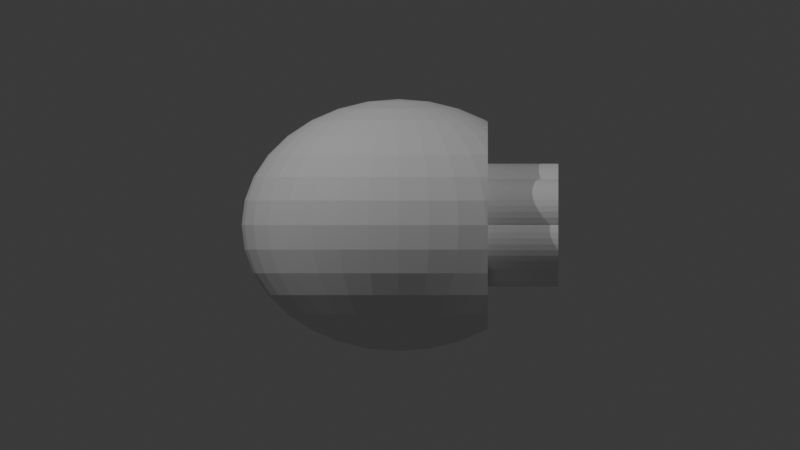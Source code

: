 # Source: 13-TT-5-4-4.blend  (saved by Blender 4.3.32; exported with 4.5.12 LTS)
import bpy
from mathutils import Matrix  # noqa: F401  (used for matrix-valued properties, if any)

bpy.ops.wm.read_factory_settings(use_empty=True)
scene = bpy.context.scene
scene.name = 'Scene'

# ---- collections
col_collection = bpy.data.collections.new('Collection'); scene.collection.children.link(col_collection)

# ---- world
world_world = bpy.data.worlds.new('World'); scene.world = world_world
world_world.use_nodes = True; world_world.node_tree.nodes.clear()
_N = world_world.node_tree.nodes; _L = world_world.node_tree.links
n0 = _N.new('ShaderNodeOutputWorld'); n0.name = 'World Output'; n0.location = (300, 300)
n1 = _N.new('ShaderNodeBackground'); n1.name = 'Background'; n1.location = (10, 300)
n1.inputs[0].default_value = (0.05088, 0.05088, 0.05088, 1.0)
_L.new(n1.outputs[0], n0.inputs[0])
n0.is_active_output = True
world_world.color = (0.05088, 0.05088, 0.05088)
world_world.sun_shadow_jitter_overblur = 0.0

# ---- cameras
cam_camera_001 = bpy.data.cameras.new('Camera.001')
cam_camera_001.type = 'ORTHO'
cam_camera_001.ortho_scale = 40.0
cam_camera_002 = bpy.data.cameras.new('Camera.002')
cam_camera_002.type = 'ORTHO'
cam_camera_002.ortho_scale = 40.0

# ---- lights
light_point = bpy.data.lights.new('Point', 'POINT')
light_point.energy = 1e+04
light_point_001 = bpy.data.lights.new('Point.001', 'POINT')
light_point_001.energy = 6000.0

# ---- meshes
me_sphere = bpy.data.meshes.new('Sphere')
me_sphere.from_pydata([(0.0, 3.5, 5.238), (0.0, 5.238, 3.5), (0.0, 6.179, 1.229), (0.0, 6.3, 0.0), (0.0, 6.179, -1.229), (0.0, 5.238, -3.5), (0.2988, 1.205, 6.179), (0.5861, 2.365, 5.82), (0.8508, 3.433, 5.238), (1.083, 4.369, 4.455), (1.273, 5.138, 3.5), (1.415, 5.709, 2.411), (1.502, 6.06, 1.229), (1.531, 6.179, 0.0), (1.502, 6.06, -1.229), (1.415, 5.709, -2.411), (1.273, 5.138, -3.5), (1.083, 4.369, -4.455), (0.8508, 3.433, -5.238), (0.5861, 2.365, -5.82), (0.2988, 1.205, -6.179), (0.5861, 1.136, 6.179), (1.15, 2.227, 5.82), (1.669, 3.234, 5.238), (2.124, 4.116, 4.455), (2.498, 4.84, 3.5), (2.775, 5.377, 2.411), (2.946, 5.709, 1.229), (3.004, 5.82, 0.0), (2.946, 5.709, -1.229), (2.775, 5.377, -2.411), (2.498, 4.84, -3.5), (2.124, 4.116, -4.455), (1.669, 3.234, -5.238), (1.15, 2.227, -5.82), (0.5861, 1.136, -6.179), (0.8508, 1.022, 6.179), (1.669, 2.005, 5.82), (2.423, 2.91, 5.238), (3.084, 3.704, 4.455), (3.626, 4.355, 3.5), (4.029, 4.84, 2.411), (4.277, 5.138, 1.229), (4.361, 5.238, 0.0), (4.277, 5.138, -1.229), (4.029, 4.84, -2.411), (3.626, 4.355, -3.5), (3.084, 3.704, -4.455), (2.423, 2.91, -5.238), (1.669, 2.005, -5.82), (0.8508, 1.022, -6.179), (1.083, 0.8691, 6.179), (2.124, 1.705, 5.82), (3.084, 2.475, 5.238), (3.925, 3.15, 4.455), (3.925, 3.15, -4.455), (3.084, 2.475, -5.238), (2.124, 1.705, -5.82), (1.083, 0.8691, -6.179), (1.273, 0.6828, 6.179), (2.498, 1.339, 5.82), (3.626, 1.945, 5.238), (3.626, 1.945, -5.238), (2.498, 1.339, -5.82), (1.273, 0.6828, -6.179), (0.0, 0.0, 6.3), (1.415, 0.4703, 6.179), (2.775, 0.9226, 5.82), (4.029, 1.339, 5.238), (4.029, 1.339, -5.238), (2.775, 0.9226, -5.82), (1.415, 0.4703, -6.179), (1.502, 0.2398, 6.179), (2.946, 0.4703, 5.82), (4.277, 0.6828, 5.238), (4.277, 0.6828, -5.238), (2.946, 0.4703, -5.82), (1.502, 0.2398, -6.179), (1.531, -7.041e-08, 6.179), (3.004, -1.408e-07, 5.82), (4.361, -3.286e-07, 5.238), (4.361, -3.286e-07, -5.238), (3.004, -1.408e-07, -5.82), (1.531, -7.041e-08, -6.179), (1.502, -0.2398, 6.179), (2.946, -0.4703, 5.82), (4.277, -0.6828, 5.238), (4.277, -0.6828, -5.238), (2.946, -0.4703, -5.82), (1.502, -0.2398, -6.179), (1.415, -0.4703, 6.179), (2.775, -0.9226, 5.82), (4.029, -1.339, 5.238), (4.029, -1.339, -5.238), (2.775, -0.9226, -5.82), (1.415, -0.4703, -6.179), (1.273, -0.6828, 6.179), (2.498, -1.339, 5.82), (3.626, -1.945, 5.238), (3.626, -1.945, -5.238), (2.498, -1.339, -5.82), (1.273, -0.6828, -6.179), (1.083, -0.8691, 6.179), (2.124, -1.705, 5.82), (3.084, -2.475, 5.238), (3.925, -3.15, 4.455), (3.925, -3.15, -4.455), (3.084, -2.475, -5.238), (2.124, -1.705, -5.82), (1.083, -0.8691, -6.179), (0.8508, -1.022, 6.179), (1.669, -2.005, 5.82), (2.423, -2.91, 5.238), (3.084, -3.704, 4.455), (3.626, -4.355, 3.5), (4.029, -4.84, 2.411), (4.277, -5.138, 1.229), (4.361, -5.238, 0.0), (4.277, -5.138, -1.229), (4.029, -4.84, -2.411), (3.626, -4.355, -3.5), (3.084, -3.704, -4.455), (2.423, -2.91, -5.238), (1.669, -2.005, -5.82), (0.8508, -1.022, -6.179), (0.5861, -1.136, 6.179), (1.15, -2.227, 5.82), (1.669, -3.234, 5.238), (2.124, -4.116, 4.455), (2.498, -4.84, 3.5), (2.775, -5.377, 2.411), (2.946, -5.709, 1.229), (3.004, -5.82, 0.0), (2.946, -5.709, -1.229), (2.775, -5.377, -2.411), (2.498, -4.84, -3.5), (2.124, -4.116, -4.455), (1.669, -3.234, -5.238), (1.15, -2.227, -5.82), (0.5861, -1.136, -6.179), (0.2988, -1.205, 6.179), (0.5861, -2.365, 5.82), (0.8508, -3.433, 5.238), (1.083, -4.369, 4.455), (1.273, -5.138, 3.5), (1.415, -5.709, 2.411), (1.502, -6.06, 1.229), (1.531, -6.179, 0.0), (1.502, -6.06, -1.229), (1.415, -5.709, -2.411), (1.273, -5.138, -3.5), (1.083, -4.369, -4.455), (0.8508, -3.433, -5.238), (0.5861, -2.365, -5.82), (0.2988, -1.205, -6.179), (-5.849e-08, -1.229, 6.179), (-4.094e-07, -2.411, 5.82), (-7.603e-07, -3.5, 5.238), (-1.17e-07, -4.455, 4.455), (-8.188e-07, -5.238, 3.5), (2.339e-07, -5.82, 2.411), (-1.053e-06, -6.179, 1.229), (-2.573e-06, -6.3, 0.0), (-1.053e-06, -6.179, -1.229), (2.339e-07, -5.82, -2.411), (-8.188e-07, -5.238, -3.5), (-1.17e-07, -4.455, -4.455), (-7.603e-07, -3.5, -5.238), (-4.094e-07, -2.411, -5.82), (-5.849e-08, -1.229, -6.179), (-0.2988, -1.205, 6.179), (-0.5861, -2.365, 5.82), (-0.8508, -3.433, 5.238), (-1.083, -4.369, 4.455), (-1.273, -5.138, 3.5), (-1.415, -5.709, 2.411), (-1.502, -6.06, 1.229), (-1.531, -6.179, 0.0), (-1.502, -6.06, -1.229), (-1.415, -5.709, -2.411), (-1.273, -5.138, -3.5), (-1.083, -4.369, -4.455), (-0.8508, -3.433, -5.238), (-0.5861, -2.365, -5.82), (-0.2988, -1.205, -6.179), (-0.5861, -1.136, 6.179), (-1.15, -2.227, 5.82), (-1.669, -3.234, 5.238), (-2.124, -4.116, 4.455), (-2.498, -4.84, 3.5), (-2.775, -5.377, 2.411), (-2.946, -5.709, 1.229), (-3.004, -5.82, 0.0), (-2.946, -5.709, -1.229), (-2.775, -5.377, -2.411), (-2.498, -4.84, -3.5), (-2.124, -4.116, -4.455), (-1.669, -3.234, -5.238), (-1.15, -2.227, -5.82), (-0.5861, -1.136, -6.179), (-0.8508, -1.022, 6.179), (-1.669, -2.005, 5.82), (-2.423, -2.91, 5.238), (-3.084, -3.704, 4.455), (-3.626, -4.355, 3.5), (-4.029, -4.84, 2.411), (-4.277, -5.138, 1.229), (-4.361, -5.238, 0.0), (-4.277, -5.138, -1.229), (-4.029, -4.84, -2.411), (-3.626, -4.355, -3.5), (-3.084, -3.704, -4.455), (-2.423, -2.91, -5.238), (-1.669, -2.005, -5.82), (-0.8508, -1.022, -6.179), (-1.083, -0.8691, 6.179), (-2.124, -1.705, 5.82), (-3.084, -2.475, 5.238), (-3.925, -3.15, 4.455), (-4.615, -3.704, 3.5), (-5.128, -4.116, 2.411), (-5.444, -4.369, 1.229), (-5.551, -4.455, 0.0), (-5.444, -4.369, -1.229), (-5.128, -4.116, -2.411), (-4.615, -3.704, -3.5), (-3.925, -3.15, -4.455), (-3.084, -2.475, -5.238), (-2.124, -1.705, -5.82), (-1.083, -0.8691, -6.179), (0.0, 0.0, -6.3), (-1.273, -0.6828, 6.179), (-2.498, -1.339, 5.82), (-3.626, -1.945, 5.238), (-4.615, -2.475, 4.455), (-5.427, -2.91, 3.5), (-6.03, -3.234, 2.411), (-6.402, -3.433, 1.229), (-6.527, -3.5, 0.0), (-6.402, -3.433, -1.229), (-6.03, -3.234, -2.411), (-5.427, -2.91, -3.5), (-4.615, -2.475, -4.455), (-3.626, -1.945, -5.238), (-2.498, -1.339, -5.82), (-1.273, -0.6828, -6.179), (-1.415, -0.4703, 6.179), (-2.775, -0.9226, 5.82), (-4.029, -1.339, 5.238), (-5.128, -1.705, 4.455), (-6.03, -2.005, 3.5), (-6.7, -2.227, 2.411), (-7.113, -2.365, 1.229), (-7.252, -2.411, 0.0), (-7.113, -2.365, -1.229), (-6.7, -2.227, -2.411), (-6.03, -2.005, -3.5), (-5.128, -1.705, -4.455), (-4.029, -1.339, -5.238), (-2.775, -0.9226, -5.82), (-1.415, -0.4703, -6.179), (-1.502, -0.2398, 6.179), (-2.946, -0.4703, 5.82), (-4.277, -0.6828, 5.238), (-5.444, -0.8691, 4.455), (-6.402, -1.022, 3.5), (-7.113, -1.136, 2.411), (-7.551, -1.205, 1.229), (-7.699, -1.229, 0.0), (-7.551, -1.205, -1.229), (-7.113, -1.136, -2.411), (-6.402, -1.022, -3.5), (-5.444, -0.8691, -4.455), (-4.277, -0.6828, -5.238), (-2.946, -0.4703, -5.82), (-1.502, -0.2398, -6.179), (-1.531, 1.173e-07, 6.179), (-3.004, 3.286e-07, 5.82), (-4.361, 9.388e-07, 5.238), (-5.551, 1.878e-07, 4.455), (-6.527, 1.033e-06, 3.5), (-7.252, 9.388e-08, 2.411), (-7.699, 1.69e-06, 1.229), (-7.85, 2.816e-06, 0.0), (-7.699, 1.69e-06, -1.229), (-7.252, 9.388e-08, -2.411), (-6.527, 1.033e-06, -3.5), (-5.551, 1.878e-07, -4.455), (-4.361, 9.388e-07, -5.238), (-3.004, 3.286e-07, -5.82), (-1.531, 1.173e-07, -6.179), (-1.502, 0.2398, 6.179), (-2.946, 0.4703, 5.82), (-4.277, 0.6828, 5.238), (-5.444, 0.8691, 4.455), (-6.402, 1.022, 3.5), (-7.113, 1.136, 2.411), (-7.551, 1.205, 1.229), (-7.699, 1.229, 0.0), (-7.551, 1.205, -1.229), (-7.113, 1.136, -2.411), (-6.402, 1.022, -3.5), (-5.444, 0.8691, -4.455), (-4.277, 0.6828, -5.238), (-2.946, 0.4703, -5.82), (-1.502, 0.2398, -6.179), (-1.415, 0.4703, 6.179), (-2.775, 0.9226, 5.82), (-4.029, 1.339, 5.238), (-5.128, 1.705, 4.455), (-6.03, 2.005, 3.5), (-6.7, 2.227, 2.411), (-7.113, 2.365, 1.229), (-7.252, 2.411, 0.0), (-7.113, 2.365, -1.229), (-6.7, 2.227, -2.411), (-6.03, 2.005, -3.5), (-5.128, 1.705, -4.455), (-4.029, 1.339, -5.238), (-2.775, 0.9226, -5.82), (-1.415, 0.4703, -6.179), (-1.273, 0.6828, 6.179), (-2.498, 1.339, 5.82), (-3.626, 1.945, 5.238), (-4.615, 2.475, 4.455), (-5.427, 2.91, 3.5), (-6.03, 3.234, 2.411), (-6.402, 3.433, 1.229), (-6.527, 3.5, 0.0), (-6.402, 3.433, -1.229), (-6.03, 3.234, -2.411), (-5.427, 2.91, -3.5), (-4.615, 2.475, -4.455), (-3.626, 1.945, -5.238), (-2.498, 1.339, -5.82), (-1.273, 0.6828, -6.179), (-1.083, 0.8691, 6.179), (-2.124, 1.705, 5.82), (-3.084, 2.475, 5.238), (-3.925, 3.15, 4.455), (-4.615, 3.704, 3.5), (-5.128, 4.116, 2.411), (-5.444, 4.369, 1.229), (-5.551, 4.455, 0.0), (-5.444, 4.369, -1.229), (-5.128, 4.116, -2.411), (-4.615, 3.704, -3.5), (-3.925, 3.15, -4.455), (-3.084, 2.475, -5.238), (-2.124, 1.705, -5.82), (-1.083, 0.8691, -6.179), (-0.8508, 1.022, 6.179), (-1.669, 2.005, 5.82), (-2.423, 2.91, 5.238), (-3.084, 3.704, 4.455), (-3.626, 4.355, 3.5), (-4.029, 4.84, 2.411), (-4.277, 5.138, 1.229), (-4.361, 5.238, 0.0), (-4.277, 5.138, -1.229), (-4.029, 4.84, -2.411), (-3.626, 4.355, -3.5), (-3.084, 3.704, -4.455), (-2.423, 2.91, -5.238), (-1.669, 2.005, -5.82), (-0.8508, 1.022, -6.179), (-0.5861, 1.136, 6.179), (-1.15, 2.227, 5.82), (-1.669, 3.234, 5.238), (-2.124, 4.116, 4.455), (-2.498, 4.84, 3.5), (-2.775, 5.377, 2.411), (-2.946, 5.709, 1.229), (-3.004, 5.82, 0.0), (-2.946, 5.709, -1.229), (-2.775, 5.377, -2.411), (-2.498, 4.84, -3.5), (-2.124, 4.116, -4.455), (-1.669, 3.234, -5.238), (-1.15, 2.227, -5.82), (-0.5861, 1.136, -6.179), (-0.2988, 1.205, 6.179), (-0.5861, 2.365, 5.82), (-0.8508, 3.433, 5.238), (-1.083, 4.369, 4.455), (-1.273, 5.138, 3.5), (-1.415, 5.709, 2.411), (-1.502, 6.06, 1.229), (-1.531, 6.179, 0.0), (-1.502, 6.06, -1.229), (-1.415, 5.709, -2.411), (-1.273, 5.138, -3.5), (-1.083, 4.369, -4.455), (-0.8508, 3.433, -5.238), (-0.5861, 2.365, -5.82), (-0.2988, 1.205, -6.179), (1.17e-07, 1.229, 6.179), (5.264e-07, 2.411, 5.82), (7.018e-07, 4.455, 4.455), (4.679e-07, 5.82, 2.411), (4.679e-07, 5.82, -2.411), (7.018e-07, 4.455, -4.455), (1.696e-06, 3.5, -5.238), (5.264e-07, 2.411, -5.82), (1.17e-07, 1.229, -6.179), (4.456, 3.576, 3.72), (4.456, 3.576, -3.72), (4.456, 3.809, -3.5), (4.456, 4.558, -2.411), (4.456, 3.809, 3.5), (4.456, 4.558, 2.411), (4.456, 5.02, 1.229), (4.456, 5.176, 0.0), (4.456, 5.02, -1.229), (4.456, 2.39, 4.581), (4.456, 2.39, -4.581), (4.456, 2.631, 4.455), (4.456, 2.631, -4.455), (4.456, 1.481, 4.934), (4.456, 1.481, -4.934), (4.456, 0.7113, 5.118), (4.456, 0.7113, -5.118), (4.456, -2.949e-07, 5.176), (4.456, -2.949e-07, -5.176), (4.456, -0.7113, 5.118), (4.456, -0.7113, -5.118), (4.456, -1.481, 4.934), (4.456, -1.481, -4.934), (4.456, -2.39, 4.581), (4.456, -2.39, -4.581), (4.456, -3.576, 3.72), (4.456, -3.576, -3.72), (4.456, -2.631, 4.455), (4.456, -2.631, -4.455), (4.456, -4.558, -2.411), (4.456, -5.02, -1.229), (4.456, -3.809, -3.5), (4.456, -3.809, 3.5), (4.456, -4.558, 2.411), (4.456, -5.02, 1.229), (4.456, -5.176, 0.0)], [], [(401, 5, 16, 17), (1, 398, 9, 10), (402, 401, 17, 18), (399, 1, 10, 11), (403, 402, 18, 19), (2, 399, 11, 12), (404, 403, 19, 20), (3, 2, 12, 13), (396, 65, 6), (230, 404, 20), (4, 3, 13, 14), (397, 396, 6, 7), (400, 4, 14, 15), (0, 397, 7, 8), (5, 400, 15, 16), (398, 0, 8, 9), (8, 7, 22, 23), (16, 15, 30, 31), (9, 8, 23, 24), (17, 16, 31, 32), (10, 9, 24, 25), (18, 17, 32, 33), (11, 10, 25, 26), (19, 18, 33, 34), (12, 11, 26, 27), (20, 19, 34, 35), (13, 12, 27, 28), (6, 65, 21), (230, 20, 35), (14, 13, 28, 29), (7, 6, 21, 22), (15, 14, 29, 30), (27, 26, 41, 42), (35, 34, 49, 50), (28, 27, 42, 43), (21, 65, 36), (230, 35, 50), (29, 28, 43, 44), (22, 21, 36, 37), (30, 29, 44, 45), (23, 22, 37, 38), (31, 30, 45, 46), (24, 23, 38, 39), (32, 31, 46, 47), (25, 24, 39, 40), (33, 32, 47, 48), (26, 25, 40, 41), (34, 33, 48, 49), (427, 425, 423, 421, 419, 415, 417, 406, 407, 408, 413, 412, 411, 410, 409, 405, 416, 414, 418, 420, 422, 424, 426, 428, 432, 430, 437, 438, 439, 440, 435, 434, 436, 431, 433, 429), (39, 38, 53, 54), (48, 47, 55, 56), (49, 48, 56, 57), (50, 49, 57, 58), (36, 65, 51), (230, 50, 58), (37, 36, 51, 52), (38, 37, 52, 53), (58, 57, 63, 64), (51, 65, 59), (230, 58, 64), (52, 51, 59, 60), (53, 52, 60, 61), (405, 54, 416), (57, 56, 62, 63), (63, 62, 69, 70), (64, 63, 70, 71), (59, 65, 66), (230, 64, 71), (60, 59, 66, 67), (61, 60, 67, 68), (414, 61, 68, 418), (66, 65, 72), (230, 71, 77), (67, 66, 72, 73), (68, 67, 73, 74), (418, 68, 74, 420), (70, 69, 75, 76), (71, 70, 76, 77), (76, 75, 81, 82), (77, 76, 82, 83), (72, 65, 78), (230, 77, 83), (73, 72, 78, 79), (74, 73, 79, 80), (420, 74, 80, 422), (79, 78, 84, 85), (80, 79, 85, 86), (422, 80, 86, 424), (82, 81, 87, 88), (83, 82, 88, 89), (78, 65, 84), (230, 83, 89), (88, 87, 93, 94), (89, 88, 94, 95), (84, 65, 90), (230, 89, 95), (85, 84, 90, 91), (86, 85, 91, 92), (424, 86, 92, 426), (91, 90, 96, 97), (92, 91, 97, 98), (426, 92, 98, 428), (94, 93, 99, 100), (95, 94, 100, 101), (90, 65, 96), (230, 95, 101), (100, 99, 107, 108), (101, 100, 108, 109), (96, 65, 102), (230, 101, 109), (97, 96, 102, 103), (98, 97, 103, 104), (428, 98, 104, 105, 432), (433, 431, 106), (430, 432, 105), (434, 435, 118, 119), (104, 103, 111, 112), (436, 434, 119, 120), (105, 104, 112, 113), (430, 105, 113, 114, 437), (107, 106, 121, 122), (438, 437, 114, 115), (108, 107, 122, 123), (439, 438, 115, 116), (109, 108, 123, 124), (440, 439, 116, 117), (102, 65, 110), (230, 109, 124), (435, 440, 117, 118), (103, 102, 110, 111), (123, 122, 137, 138), (116, 115, 130, 131), (124, 123, 138, 139), (117, 116, 131, 132), (110, 65, 125), (230, 124, 139), (118, 117, 132, 133), (111, 110, 125, 126), (119, 118, 133, 134), (112, 111, 126, 127), (120, 119, 134, 135), (113, 112, 127, 128), (121, 120, 135, 136), (114, 113, 128, 129), (122, 121, 136, 137), (115, 114, 129, 130), (135, 134, 149, 150), (128, 127, 142, 143), (136, 135, 150, 151), (129, 128, 143, 144), (137, 136, 151, 152), (130, 129, 144, 145), (138, 137, 152, 153), (131, 130, 145, 146), (139, 138, 153, 154), (132, 131, 146, 147), (125, 65, 140), (230, 139, 154), (133, 132, 147, 148), (126, 125, 140, 141), (134, 133, 148, 149), (127, 126, 141, 142), (154, 153, 168, 169), (147, 146, 161, 162), (140, 65, 155), (230, 154, 169), (148, 147, 162, 163), (141, 140, 155, 156), (149, 148, 163, 164), (142, 141, 156, 157), (150, 149, 164, 165), (143, 142, 157, 158), (151, 150, 165, 166), (144, 143, 158, 159), (152, 151, 166, 167), (145, 144, 159, 160), (153, 152, 167, 168), (146, 145, 160, 161), (158, 157, 172, 173), (166, 165, 180, 181), (159, 158, 173, 174), (167, 166, 181, 182), (160, 159, 174, 175), (168, 167, 182, 183), (161, 160, 175, 176), (169, 168, 183, 184), (162, 161, 176, 177), (155, 65, 170), (230, 169, 184), (163, 162, 177, 178), (156, 155, 170, 171), (164, 163, 178, 179), (157, 156, 171, 172), (165, 164, 179, 180), (177, 176, 191, 192), (170, 65, 185), (230, 184, 199), (178, 177, 192, 193), (171, 170, 185, 186), (179, 178, 193, 194), (172, 171, 186, 187), (180, 179, 194, 195), (173, 172, 187, 188), (181, 180, 195, 196), (174, 173, 188, 189), (182, 181, 196, 197), (175, 174, 189, 190), (183, 182, 197, 198), (176, 175, 190, 191), (184, 183, 198, 199), (196, 195, 210, 211), (189, 188, 203, 204), (197, 196, 211, 212), (190, 189, 204, 205), (198, 197, 212, 213), (191, 190, 205, 206), (199, 198, 213, 214), (192, 191, 206, 207), (185, 65, 200), (230, 199, 214), (193, 192, 207, 208), (186, 185, 200, 201), (194, 193, 208, 209), (187, 186, 201, 202), (195, 194, 209, 210), (188, 187, 202, 203), (200, 65, 215), (230, 214, 229), (208, 207, 222, 223), (201, 200, 215, 216), (209, 208, 223, 224), (202, 201, 216, 217), (210, 209, 224, 225), (203, 202, 217, 218), (211, 210, 225, 226), (204, 203, 218, 219), (212, 211, 226, 227), (205, 204, 219, 220), (213, 212, 227, 228), (206, 205, 220, 221), (214, 213, 228, 229), (207, 206, 221, 222), (219, 218, 234, 235), (227, 226, 242, 243), (220, 219, 235, 236), (228, 227, 243, 244), (221, 220, 236, 237), (229, 228, 244, 245), (222, 221, 237, 238), (215, 65, 231), (230, 229, 245), (223, 222, 238, 239), (216, 215, 231, 232), (224, 223, 239, 240), (217, 216, 232, 233), (225, 224, 240, 241), (218, 217, 233, 234), (226, 225, 241, 242), (239, 238, 253, 254), (232, 231, 246, 247), (240, 239, 254, 255), (233, 232, 247, 248), (241, 240, 255, 256), (234, 233, 248, 249), (242, 241, 256, 257), (235, 234, 249, 250), (243, 242, 257, 258), (236, 235, 250, 251), (244, 243, 258, 259), (237, 236, 251, 252), (245, 244, 259, 260), (238, 237, 252, 253), (231, 65, 246), (230, 245, 260), (258, 257, 272, 273), (251, 250, 265, 266), (259, 258, 273, 274), (252, 251, 266, 267), (260, 259, 274, 275), (253, 252, 267, 268), (246, 65, 261), (230, 260, 275), (254, 253, 268, 269), (247, 246, 261, 262), (255, 254, 269, 270), (248, 247, 262, 263), (256, 255, 270, 271), (249, 248, 263, 264), (257, 256, 271, 272), (250, 249, 264, 265), (270, 269, 284, 285), (263, 262, 277, 278), (271, 270, 285, 286), (264, 263, 278, 279), (272, 271, 286, 287), (265, 264, 279, 280), (273, 272, 287, 288), (266, 265, 280, 281), (274, 273, 288, 289), (267, 266, 281, 282), (275, 274, 289, 290), (268, 267, 282, 283), (261, 65, 276), (230, 275, 290), (269, 268, 283, 284), (262, 261, 276, 277), (289, 288, 303, 304), (282, 281, 296, 297), (290, 289, 304, 305), (283, 282, 297, 298), (276, 65, 291), (230, 290, 305), (284, 283, 298, 299), (277, 276, 291, 292), (285, 284, 299, 300), (278, 277, 292, 293), (286, 285, 300, 301), (279, 278, 293, 294), (287, 286, 301, 302), (280, 279, 294, 295), (288, 287, 302, 303), (281, 280, 295, 296), (293, 292, 307, 308), (301, 300, 315, 316), (294, 293, 308, 309), (302, 301, 316, 317), (295, 294, 309, 310), (303, 302, 317, 318), (296, 295, 310, 311), (304, 303, 318, 319), (297, 296, 311, 312), (305, 304, 319, 320), (298, 297, 312, 313), (291, 65, 306), (230, 305, 320), (299, 298, 313, 314), (292, 291, 306, 307), (300, 299, 314, 315), (312, 311, 326, 327), (320, 319, 334, 335), (313, 312, 327, 328), (306, 65, 321), (230, 320, 335), (314, 313, 328, 329), (307, 306, 321, 322), (315, 314, 329, 330), (308, 307, 322, 323), (316, 315, 330, 331), (309, 308, 323, 324), (317, 316, 331, 332), (310, 309, 324, 325), (318, 317, 332, 333), (311, 310, 325, 326), (319, 318, 333, 334), (331, 330, 345, 346), (324, 323, 338, 339), (332, 331, 346, 347), (325, 324, 339, 340), (333, 332, 347, 348), (326, 325, 340, 341), (334, 333, 348, 349), (327, 326, 341, 342), (335, 334, 349, 350), (328, 327, 342, 343), (321, 65, 336), (230, 335, 350), (329, 328, 343, 344), (322, 321, 336, 337), (330, 329, 344, 345), (323, 322, 337, 338), (350, 349, 364, 365), (343, 342, 357, 358), (336, 65, 351), (230, 350, 365), (344, 343, 358, 359), (337, 336, 351, 352), (345, 344, 359, 360), (338, 337, 352, 353), (346, 345, 360, 361), (339, 338, 353, 354), (347, 346, 361, 362), (340, 339, 354, 355), (348, 347, 362, 363), (341, 340, 355, 356), (349, 348, 363, 364), (342, 341, 356, 357), (354, 353, 368, 369), (362, 361, 376, 377), (355, 354, 369, 370), (363, 362, 377, 378), (356, 355, 370, 371), (364, 363, 378, 379), (357, 356, 371, 372), (365, 364, 379, 380), (358, 357, 372, 373), (351, 65, 366), (230, 365, 380), (359, 358, 373, 374), (352, 351, 366, 367), (360, 359, 374, 375), (353, 352, 367, 368), (361, 360, 375, 376), (373, 372, 387, 388), (366, 65, 381), (230, 380, 395), (374, 373, 388, 389), (367, 366, 381, 382), (375, 374, 389, 390), (368, 367, 382, 383), (376, 375, 390, 391), (369, 368, 383, 384), (377, 376, 391, 392), (370, 369, 384, 385), (378, 377, 392, 393), (371, 370, 385, 386), (379, 378, 393, 394), (372, 371, 386, 387), (380, 379, 394, 395), (392, 391, 5, 401), (385, 384, 398, 1), (393, 392, 401, 402), (386, 385, 1, 399), (394, 393, 402, 403), (387, 386, 399, 2), (395, 394, 403, 404), (388, 387, 2, 3), (381, 65, 396), (230, 395, 404), (389, 388, 3, 4), (382, 381, 396, 397), (390, 389, 4, 400), (383, 382, 397, 0), (391, 390, 400, 5), (384, 383, 0, 398), (106, 431, 436, 120, 121), (99, 429, 433, 106, 107), (93, 427, 429, 99), (87, 425, 427, 93), (81, 423, 425, 87), (75, 421, 423, 81), (69, 419, 421, 75), (56, 55, 417, 415, 62), (62, 415, 419, 69), (54, 53, 61, 414, 416), (44, 43, 412, 413), (43, 42, 411, 412), (42, 41, 410, 411), (41, 40, 409, 410), (45, 44, 413, 408), (46, 45, 408, 407), (47, 46, 407, 406, 55), (55, 406, 417), (40, 39, 54, 405, 409)])
_uv = me_sphere.uv_layers.new(name='UVMap')
_uv.uv.foreach_set('vector', [0.75, 0.25, 0.75, 0.3125, 0.7188, 0.3125, 0.7188, 0.25, 0.75, 0.6875, 0.75, 0.75, 0.7188, 0.75, 0.7188, 0.6875, 0.75, 0.1875, 0.75, 0.25, 0.7188, 0.25, 0.7188, 0.1875, 0.75, 0.625, 0.75, 0.6875, 0.7188, 0.6875, 0.7188, 0.625, 0.75, 0.125, 0.75, 0.1875, 0.7188, 0.1875, 0.7188, 0.125, 0.75, 0.5625, 0.75, 0.625, 0.7188, 0.625, 0.7188, 0.5625, 0.75, 0.0625, 0.75, 0.125, 0.7188, 0.125, 0.7188, 0.0625, 0.75, 0.5, 0.75, 0.5625, 0.7188, 0.5625, 0.7188, 0.5, 0.75, 0.9375, 0.7344, 1.0, 0.7188, 0.9375, 0.7344, 0.0, 0.75, 0.0625, 0.7188, 0.0625, 0.75, 0.4375, 0.75, 0.5, 0.7188, 0.5, 0.7188, 0.4375, 0.75, 0.875, 0.75, 0.9375, 0.7188, 0.9375, 0.7188, 0.875, 0.75, 0.375, 0.75, 0.4375, 0.7188, 0.4375, 0.7188, 0.375, 0.75, 0.8125, 0.75, 0.875, 0.7188, 0.875, 0.7188, 0.8125, 0.75, 0.3125, 0.75, 0.375, 0.7188, 0.375, 0.7188, 0.3125, 0.75, 0.75, 0.75, 0.8125, 0.7188, 0.8125, 0.7188, 0.75, 0.7188, 0.8125, 0.7188, 0.875, 0.6875, 0.875, 0.6875, 0.8125, 0.7188, 0.3125, 0.7188, 0.375, 0.6875, 0.375, 0.6875, 0.3125, 0.7188, 0.75, 0.7188, 0.8125, 0.6875, 0.8125, 0.6875, 0.75, 0.7188, 0.25, 0.7188, 0.3125, 0.6875, 0.3125, 0.6875, 0.25, 0.7188, 0.6875, 0.7188, 0.75, 0.6875, 0.75, 0.6875, 0.6875, 0.7188, 0.1875, 0.7188, 0.25, 0.6875, 0.25, 0.6875, 0.1875, 0.7188, 0.625, 0.7188, 0.6875, 0.6875, 0.6875, 0.6875, 0.625, 0.7188, 0.125, 0.7188, 0.1875, 0.6875, 0.1875, 0.6875, 0.125, 0.7188, 0.5625, 0.7188, 0.625, 0.6875, 0.625, 0.6875, 0.5625, 0.7188, 0.0625, 0.7188, 0.125, 0.6875, 0.125, 0.6875, 0.0625, 0.7188, 0.5, 0.7188, 0.5625, 0.6875, 0.5625, 0.6875, 0.5, 0.7188, 0.9375, 0.7031, 1.0, 0.6875, 0.9375, 0.7031, 0.0, 0.7188, 0.0625, 0.6875, 0.0625, 0.7188, 0.4375, 0.7188, 0.5, 0.6875, 0.5, 0.6875, 0.4375, 0.7188, 0.875, 0.7188, 0.9375, 0.6875, 0.9375, 0.6875, 0.875, 0.7188, 0.375, 0.7188, 0.4375, 0.6875, 0.4375, 0.6875, 0.375, 0.6875, 0.5625, 0.6875, 0.625, 0.6562, 0.625, 0.6562, 0.5625, 0.6875, 0.0625, 0.6875, 0.125, 0.6562, 0.125, 0.6562, 0.0625, 0.6875, 0.5, 0.6875, 0.5625, 0.6562, 0.5625, 0.6562, 0.5, 0.6875, 0.9375, 0.6719, 1.0, 0.6562, 0.9375, 0.6719, 0.0, 0.6875, 0.0625, 0.6562, 0.0625, 0.6875, 0.4375, 0.6875, 0.5, 0.6562, 0.5, 0.6562, 0.4375, 0.6875, 0.875, 0.6875, 0.9375, 0.6562, 0.9375, 0.6562, 0.875, 0.6875, 0.375, 0.6875, 0.4375, 0.6562, 0.4375, 0.6562, 0.375, 0.6875, 0.8125, 0.6875, 0.875, 0.6562, 0.875, 0.6562, 0.8125, 0.6875, 0.3125, 0.6875, 0.375, 0.6562, 0.375, 0.6562, 0.3125, 0.6875, 0.75, 0.6875, 0.8125, 0.6562, 0.8125, 0.6562, 0.75, 0.6875, 0.25, 0.6875, 0.3125, 0.6562, 0.3125, 0.6562, 0.25, 0.6875, 0.6875, 0.6875, 0.75, 0.6562, 0.75, 0.6562, 0.6875, 0.6875, 0.1875, 0.6875, 0.25, 0.6562, 0.25, 0.6562, 0.1875, 0.6875, 0.625, 0.6875, 0.6875, 0.6562, 0.6875, 0.6562, 0.625, 0.6875, 0.125, 0.6875, 0.1875, 0.6562, 0.1875, 0.6562, 0.125, 0.4375, 0.2118, 0.4688, 0.1971, 0.5, 0.1925, 0.5312, 0.1971, 0.5625, 0.2118, 0.5938, 0.2399, 0.601, 0.25, 0.625, 0.2981, 0.63, 0.3125, 0.6441, 0.375, 0.6515, 0.4375, 0.6538, 0.5, 0.6515, 0.5625, 0.6441, 0.625, 0.63, 0.6875, 0.625, 0.7019, 0.601, 0.75, 0.5938, 0.7601, 0.5625, 0.7882, 0.5312, 0.8029, 0.5, 0.8075, 0.4688, 0.8029, 0.4375, 0.7882, 0.4062, 0.7601, 0.399, 0.75, 0.375, 0.7019, 0.37, 0.6875, 0.3559, 0.625, 0.3485, 0.5625, 0.3462, 0.5, 0.3485, 0.4375, 0.3559, 0.375, 0.37, 0.3125, 0.375, 0.2981, 0.399, 0.25, 0.4062, 0.2399, 0.6562, 0.75, 0.6562, 0.8125, 0.625, 0.8125, 0.625, 0.75, 0.6562, 0.1875, 0.6562, 0.25, 0.625, 0.25, 0.625, 0.1875, 0.6562, 0.125, 0.6562, 0.1875, 0.625, 0.1875, 0.625, 0.125, 0.6562, 0.0625, 0.6562, 0.125, 0.625, 0.125, 0.625, 0.0625, 0.6562, 0.9375, 0.6406, 1.0, 0.625, 0.9375, 0.6406, 0.0, 0.6562, 0.0625, 0.625, 0.0625, 0.6562, 0.875, 0.6562, 0.9375, 0.625, 0.9375, 0.625, 0.875, 0.6562, 0.8125, 0.6562, 0.875, 0.625, 0.875, 0.625, 0.8125, 0.625, 0.0625, 0.625, 0.125, 0.5938, 0.125, 0.5938, 0.0625, 0.625, 0.9375, 0.6094, 1.0, 0.5938, 0.9375, 0.6094, 0.0, 0.625, 0.0625, 0.5938, 0.0625, 0.625, 0.875, 0.625, 0.9375, 0.5938, 0.9375, 0.5938, 0.875, 0.625, 0.8125, 0.625, 0.875, 0.5938, 0.875, 0.5938, 0.8125, 0.625, 0.7019, 0.625, 0.75, 0.601, 0.75, 0.625, 0.125, 0.625, 0.1875, 0.5938, 0.1875, 0.5938, 0.125, 0.5938, 0.125, 0.5938, 0.1875, 0.5625, 0.1875, 0.5625, 0.125, 0.5938, 0.0625, 0.5938, 0.125, 0.5625, 0.125, 0.5625, 0.0625, 0.5938, 0.9375, 0.5781, 1.0, 0.5625, 0.9375, 0.5781, 0.0, 0.5938, 0.0625, 0.5625, 0.0625, 0.5938, 0.875, 0.5938, 0.9375, 0.5625, 0.9375, 0.5625, 0.875, 0.5938, 0.8125, 0.5938, 0.875, 0.5625, 0.875, 0.5625, 0.8125, 0.5938, 0.7601, 0.5938, 0.8125, 0.5625, 0.8125, 0.5625, 0.7882, 0.5625, 0.9375, 0.5469, 1.0, 0.5312, 0.9375, 0.5469, 0.0, 0.5625, 0.0625, 0.5312, 0.0625, 0.5625, 0.875, 0.5625, 0.9375, 0.5312, 0.9375, 0.5312, 0.875, 0.5625, 0.8125, 0.5625, 0.875, 0.5312, 0.875, 0.5312, 0.8125, 0.5625, 0.7882, 0.5625, 0.8125, 0.5312, 0.8125, 0.5312, 0.8029, 0.5625, 0.125, 0.5625, 0.1875, 0.5312, 0.1875, 0.5312, 0.125, 0.5625, 0.0625, 0.5625, 0.125, 0.5312, 0.125, 0.5312, 0.0625, 0.5312, 0.125, 0.5312, 0.1875, 0.5, 0.1875, 0.5, 0.125, 0.5312, 0.0625, 0.5312, 0.125, 0.5, 0.125, 0.5, 0.0625, 0.5312, 0.9375, 0.5156, 1.0, 0.5, 0.9375, 0.5156, 0.0, 0.5312, 0.0625, 0.5, 0.0625, 0.5312, 0.875, 0.5312, 0.9375, 0.5, 0.9375, 0.5, 0.875, 0.5312, 0.8125, 0.5312, 0.875, 0.5, 0.875, 0.5, 0.8125, 0.5312, 0.8029, 0.5312, 0.8125, 0.5, 0.8125, 0.5, 0.8075, 0.5, 0.875, 0.5, 0.9375, 0.4688, 0.9375, 0.4688, 0.875, 0.5, 0.8125, 0.5, 0.875, 0.4688, 0.875, 0.4688, 0.8125, 0.5, 0.8075, 0.5, 0.8125, 0.4688, 0.8125, 0.4688, 0.8029, 0.5, 0.125, 0.5, 0.1875, 0.4688, 0.1875, 0.4688, 0.125, 0.5, 0.0625, 0.5, 0.125, 0.4688, 0.125, 0.4688, 0.0625, 0.5, 0.9375, 0.4844, 1.0, 0.4688, 0.9375, 0.4844, 0.0, 0.5, 0.0625, 0.4688, 0.0625, 0.4688, 0.125, 0.4688, 0.1875, 0.4375, 0.1875, 0.4375, 0.125, 0.4688, 0.0625, 0.4688, 0.125, 0.4375, 0.125, 0.4375, 0.0625, 0.4688, 0.9375, 0.4531, 1.0, 0.4375, 0.9375, 0.4531, 0.0, 0.4688, 0.0625, 0.4375, 0.0625, 0.4688, 0.875, 0.4688, 0.9375, 0.4375, 0.9375, 0.4375, 0.875, 0.4688, 0.8125, 0.4688, 0.875, 0.4375, 0.875, 0.4375, 0.8125, 0.4688, 0.8029, 0.4688, 0.8125, 0.4375, 0.8125, 0.4375, 0.7882, 0.4375, 0.875, 0.4375, 0.9375, 0.4062, 0.9375, 0.4062, 0.875, 0.4375, 0.8125, 0.4375, 0.875, 0.4062, 0.875, 0.4062, 0.8125, 0.4375, 0.7882, 0.4375, 0.8125, 0.4062, 0.8125, 0.4062, 0.7601, 0.4375, 0.125, 0.4375, 0.1875, 0.4062, 0.1875, 0.4062, 0.125, 0.4375, 0.0625, 0.4375, 0.125, 0.4062, 0.125, 0.4062, 0.0625, 0.4375, 0.9375, 0.4219, 1.0, 0.4062, 0.9375, 0.4219, 0.0, 0.4375, 0.0625, 0.4062, 0.0625, 0.4062, 0.125, 0.4062, 0.1875, 0.375, 0.1875, 0.375, 0.125, 0.4062, 0.0625, 0.4062, 0.125, 0.375, 0.125, 0.375, 0.0625, 0.4062, 0.9375, 0.3906, 1.0, 0.375, 0.9375, 0.3906, 0.0, 0.4062, 0.0625, 0.375, 0.0625, 0.4062, 0.875, 0.4062, 0.9375, 0.375, 0.9375, 0.375, 0.875, 0.4062, 0.8125, 0.4062, 0.875, 0.375, 0.875, 0.375, 0.8125, 0.4062, 0.7601, 0.4062, 0.8125, 0.375, 0.8125, 0.375, 0.75, 0.399, 0.75, 0.399, 0.25, 0.375, 0.2981, 0.375, 0.25, 0.375, 0.7019, 0.399, 0.75, 0.375, 0.75, 0.3559, 0.375, 0.3485, 0.4375, 0.3438, 0.4375, 0.3438, 0.375, 0.375, 0.8125, 0.375, 0.875, 0.3438, 0.875, 0.3438, 0.8125, 0.37, 0.3125, 0.3559, 0.375, 0.3438, 0.375, 0.3438, 0.3125, 0.375, 0.75, 0.375, 0.8125, 0.3438, 0.8125, 0.3438, 0.75, 0.375, 0.7019, 0.375, 0.75, 0.3438, 0.75, 0.3438, 0.6875, 0.37, 0.6875, 0.375, 0.1875, 0.375, 0.25, 0.3438, 0.25, 0.3438, 0.1875, 0.3559, 0.625, 0.37, 0.6875, 0.3438, 0.6875, 0.3438, 0.625, 0.375, 0.125, 0.375, 0.1875, 0.3438, 0.1875, 0.3438, 0.125, 0.3485, 0.5625, 0.3559, 0.625, 0.3438, 0.625, 0.3438, 0.5625, 0.375, 0.0625, 0.375, 0.125, 0.3438, 0.125, 0.3438, 0.0625, 0.3462, 0.5, 0.3485, 0.5625, 0.3438, 0.5625, 0.3437, 0.5, 0.375, 0.9375, 0.3594, 1.0, 0.3438, 0.9375, 0.3594, 0.0, 0.375, 0.0625, 0.3438, 0.0625, 0.3485, 0.4375, 0.3462, 0.5, 0.3437, 0.5, 0.3438, 0.4375, 0.375, 0.875, 0.375, 0.9375, 0.3438, 0.9375, 0.3438, 0.875, 0.3438, 0.125, 0.3438, 0.1875, 0.3125, 0.1875, 0.3125, 0.125, 0.3438, 0.5625, 0.3438, 0.625, 0.3125, 0.625, 0.3125, 0.5625, 0.3438, 0.0625, 0.3438, 0.125, 0.3125, 0.125, 0.3125, 0.0625, 0.3437, 0.5, 0.3438, 0.5625, 0.3125, 0.5625, 0.3125, 0.5, 0.3438, 0.9375, 0.3281, 1.0, 0.3125, 0.9375, 0.3281, 0.0, 0.3438, 0.0625, 0.3125, 0.0625, 0.3438, 0.4375, 0.3437, 0.5, 0.3125, 0.5, 0.3125, 0.4375, 0.3438, 0.875, 0.3438, 0.9375, 0.3125, 0.9375, 0.3125, 0.875, 0.3438, 0.375, 0.3438, 0.4375, 0.3125, 0.4375, 0.3125, 0.375, 0.3438, 0.8125, 0.3438, 0.875, 0.3125, 0.875, 0.3125, 0.8125, 0.3438, 0.3125, 0.3438, 0.375, 0.3125, 0.375, 0.3125, 0.3125, 0.3438, 0.75, 0.3438, 0.8125, 0.3125, 0.8125, 0.3125, 0.75, 0.3438, 0.25, 0.3438, 0.3125, 0.3125, 0.3125, 0.3125, 0.25, 0.3438, 0.6875, 0.3438, 0.75, 0.3125, 0.75, 0.3125, 0.6875, 0.3438, 0.1875, 0.3438, 0.25, 0.3125, 0.25, 0.3125, 0.1875, 0.3438, 0.625, 0.3438, 0.6875, 0.3125, 0.6875, 0.3125, 0.625, 0.3125, 0.3125, 0.3125, 0.375, 0.2812, 0.375, 0.2812, 0.3125, 0.3125, 0.75, 0.3125, 0.8125, 0.2812, 0.8125, 0.2812, 0.75, 0.3125, 0.25, 0.3125, 0.3125, 0.2812, 0.3125, 0.2812, 0.25, 0.3125, 0.6875, 0.3125, 0.75, 0.2812, 0.75, 0.2812, 0.6875, 0.3125, 0.1875, 0.3125, 0.25, 0.2812, 0.25, 0.2812, 0.1875, 0.3125, 0.625, 0.3125, 0.6875, 0.2812, 0.6875, 0.2812, 0.625, 0.3125, 0.125, 0.3125, 0.1875, 0.2812, 0.1875, 0.2812, 0.125, 0.3125, 0.5625, 0.3125, 0.625, 0.2812, 0.625, 0.2812, 0.5625, 0.3125, 0.0625, 0.3125, 0.125, 0.2812, 0.125, 0.2812, 0.0625, 0.3125, 0.5, 0.3125, 0.5625, 0.2812, 0.5625, 0.2812, 0.5, 0.3125, 0.9375, 0.2969, 1.0, 0.2812, 0.9375, 0.2969, 0.0, 0.3125, 0.0625, 0.2812, 0.0625, 0.3125, 0.4375, 0.3125, 0.5, 0.2812, 0.5, 0.2812, 0.4375, 0.3125, 0.875, 0.3125, 0.9375, 0.2812, 0.9375, 0.2812, 0.875, 0.3125, 0.375, 0.3125, 0.4375, 0.2812, 0.4375, 0.2812, 0.375, 0.3125, 0.8125, 0.3125, 0.875, 0.2812, 0.875, 0.2812, 0.8125, 0.2812, 0.0625, 0.2812, 0.125, 0.25, 0.125, 0.25, 0.0625, 0.2812, 0.5, 0.2812, 0.5625, 0.25, 0.5625, 0.25, 0.5, 0.2812, 0.9375, 0.2656, 1.0, 0.25, 0.9375, 0.2656, 0.0, 0.2812, 0.0625, 0.25, 0.0625, 0.2812, 0.4375, 0.2812, 0.5, 0.25, 0.5, 0.25, 0.4375, 0.2812, 0.875, 0.2812, 0.9375, 0.25, 0.9375, 0.25, 0.875, 0.2812, 0.375, 0.2812, 0.4375, 0.25, 0.4375, 0.25, 0.375, 0.2812, 0.8125, 0.2812, 0.875, 0.25, 0.875, 0.25, 0.8125, 0.2812, 0.3125, 0.2812, 0.375, 0.25, 0.375, 0.25, 0.3125, 0.2812, 0.75, 0.2812, 0.8125, 0.25, 0.8125, 0.25, 0.75, 0.2812, 0.25, 0.2812, 0.3125, 0.25, 0.3125, 0.25, 0.25, 0.2812, 0.6875, 0.2812, 0.75, 0.25, 0.75, 0.25, 0.6875, 0.2812, 0.1875, 0.2812, 0.25, 0.25, 0.25, 0.25, 0.1875, 0.2812, 0.625, 0.2812, 0.6875, 0.25, 0.6875, 0.25, 0.625, 0.2812, 0.125, 0.2812, 0.1875, 0.25, 0.1875, 0.25, 0.125, 0.2812, 0.5625, 0.2812, 0.625, 0.25, 0.625, 0.25, 0.5625, 0.25, 0.75, 0.25, 0.8125, 0.2188, 0.8125, 0.2188, 0.75, 0.25, 0.25, 0.25, 0.3125, 0.2188, 0.3125, 0.2188, 0.25, 0.25, 0.6875, 0.25, 0.75, 0.2188, 0.75, 0.2188, 0.6875, 0.25, 0.1875, 0.25, 0.25, 0.2188, 0.25, 0.2188, 0.1875, 0.25, 0.625, 0.25, 0.6875, 0.2188, 0.6875, 0.2188, 0.625, 0.25, 0.125, 0.25, 0.1875, 0.2188, 0.1875, 0.2188, 0.125, 0.25, 0.5625, 0.25, 0.625, 0.2188, 0.625, 0.2188, 0.5625, 0.25, 0.0625, 0.25, 0.125, 0.2188, 0.125, 0.2188, 0.0625, 0.25, 0.5, 0.25, 0.5625, 0.2188, 0.5625, 0.2187, 0.5, 0.25, 0.9375, 0.2344, 1.0, 0.2188, 0.9375, 0.2344, 0.0, 0.25, 0.0625, 0.2188, 0.0625, 0.25, 0.4375, 0.25, 0.5, 0.2187, 0.5, 0.2188, 0.4375, 0.25, 0.875, 0.25, 0.9375, 0.2188, 0.9375, 0.2188, 0.875, 0.25, 0.375, 0.25, 0.4375, 0.2188, 0.4375, 0.2188, 0.375, 0.25, 0.8125, 0.25, 0.875, 0.2188, 0.875, 0.2188, 0.8125, 0.25, 0.3125, 0.25, 0.375, 0.2188, 0.375, 0.2188, 0.3125, 0.2187, 0.5, 0.2188, 0.5625, 0.1875, 0.5625, 0.1875, 0.5, 0.2188, 0.9375, 0.2031, 1.0, 0.1875, 0.9375, 0.2031, 0.0, 0.2188, 0.0625, 0.1875, 0.0625, 0.2188, 0.4375, 0.2187, 0.5, 0.1875, 0.5, 0.1875, 0.4375, 0.2188, 0.875, 0.2188, 0.9375, 0.1875, 0.9375, 0.1875, 0.875, 0.2188, 0.375, 0.2188, 0.4375, 0.1875, 0.4375, 0.1875, 0.375, 0.2188, 0.8125, 0.2188, 0.875, 0.1875, 0.875, 0.1875, 0.8125, 0.2188, 0.3125, 0.2188, 0.375, 0.1875, 0.375, 0.1875, 0.3125, 0.2188, 0.75, 0.2188, 0.8125, 0.1875, 0.8125, 0.1875, 0.75, 0.2188, 0.25, 0.2188, 0.3125, 0.1875, 0.3125, 0.1875, 0.25, 0.2188, 0.6875, 0.2188, 0.75, 0.1875, 0.75, 0.1875, 0.6875, 0.2188, 0.1875, 0.2188, 0.25, 0.1875, 0.25, 0.1875, 0.1875, 0.2188, 0.625, 0.2188, 0.6875, 0.1875, 0.6875, 0.1875, 0.625, 0.2188, 0.125, 0.2188, 0.1875, 0.1875, 0.1875, 0.1875, 0.125, 0.2188, 0.5625, 0.2188, 0.625, 0.1875, 0.625, 0.1875, 0.5625, 0.2188, 0.0625, 0.2188, 0.125, 0.1875, 0.125, 0.1875, 0.0625, 0.1875, 0.25, 0.1875, 0.3125, 0.1562, 0.3125, 0.1562, 0.25, 0.1875, 0.6875, 0.1875, 0.75, 0.1562, 0.75, 0.1562, 0.6875, 0.1875, 0.1875, 0.1875, 0.25, 0.1562, 0.25, 0.1562, 0.1875, 0.1875, 0.625, 0.1875, 0.6875, 0.1562, 0.6875, 0.1563, 0.625, 0.1875, 0.125, 0.1875, 0.1875, 0.1562, 0.1875, 0.1562, 0.125, 0.1875, 0.5625, 0.1875, 0.625, 0.1563, 0.625, 0.1562, 0.5625, 0.1875, 0.0625, 0.1875, 0.125, 0.1562, 0.125, 0.1563, 0.0625, 0.1875, 0.5, 0.1875, 0.5625, 0.1562, 0.5625, 0.1562, 0.5, 0.1875, 0.9375, 0.1719, 1.0, 0.1563, 0.9375, 0.1719, 0.0, 0.1875, 0.0625, 0.1563, 0.0625, 0.1875, 0.4375, 0.1875, 0.5, 0.1562, 0.5, 0.1562, 0.4375, 0.1875, 0.875, 0.1875, 0.9375, 0.1563, 0.9375, 0.1562, 0.875, 0.1875, 0.375, 0.1875, 0.4375, 0.1562, 0.4375, 0.1563, 0.375, 0.1875, 0.8125, 0.1875, 0.875, 0.1562, 0.875, 0.1562, 0.8125, 0.1875, 0.3125, 0.1875, 0.375, 0.1563, 0.375, 0.1562, 0.3125, 0.1875, 0.75, 0.1875, 0.8125, 0.1562, 0.8125, 0.1562, 0.75, 0.1563, 0.9375, 0.1406, 1.0, 0.125, 0.9375, 0.1406, 0.0, 0.1563, 0.0625, 0.125, 0.0625, 0.1562, 0.4375, 0.1562, 0.5, 0.125, 0.5, 0.125, 0.4375, 0.1562, 0.875, 0.1563, 0.9375, 0.125, 0.9375, 0.125, 0.875, 0.1563, 0.375, 0.1562, 0.4375, 0.125, 0.4375, 0.125, 0.375, 0.1562, 0.8125, 0.1562, 0.875, 0.125, 0.875, 0.125, 0.8125, 0.1562, 0.3125, 0.1563, 0.375, 0.125, 0.375, 0.125, 0.3125, 0.1562, 0.75, 0.1562, 0.8125, 0.125, 0.8125, 0.125, 0.75, 0.1562, 0.25, 0.1562, 0.3125, 0.125, 0.3125, 0.125, 0.25, 0.1562, 0.6875, 0.1562, 0.75, 0.125, 0.75, 0.125, 0.6875, 0.1562, 0.1875, 0.1562, 0.25, 0.125, 0.25, 0.125, 0.1875, 0.1563, 0.625, 0.1562, 0.6875, 0.125, 0.6875, 0.125, 0.625, 0.1562, 0.125, 0.1562, 0.1875, 0.125, 0.1875, 0.125, 0.125, 0.1562, 0.5625, 0.1563, 0.625, 0.125, 0.625, 0.125, 0.5625, 0.1563, 0.0625, 0.1562, 0.125, 0.125, 0.125, 0.125, 0.0625, 0.1562, 0.5, 0.1562, 0.5625, 0.125, 0.5625, 0.125, 0.5, 0.125, 0.6875, 0.125, 0.75, 0.09375, 0.75, 0.09375, 0.6875, 0.125, 0.1875, 0.125, 0.25, 0.09375, 0.25, 0.09375, 0.1875, 0.125, 0.625, 0.125, 0.6875, 0.09375, 0.6875, 0.09375, 0.625, 0.125, 0.125, 0.125, 0.1875, 0.09375, 0.1875, 0.09375, 0.125, 0.125, 0.5625, 0.125, 0.625, 0.09375, 0.625, 0.09375, 0.5625, 0.125, 0.0625, 0.125, 0.125, 0.09375, 0.125, 0.09375, 0.0625, 0.125, 0.5, 0.125, 0.5625, 0.09375, 0.5625, 0.09375, 0.5, 0.125, 0.9375, 0.1094, 1.0, 0.09375, 0.9375, 0.1094, 0.0, 0.125, 0.0625, 0.09375, 0.0625, 0.125, 0.4375, 0.125, 0.5, 0.09375, 0.5, 0.09375, 0.4375, 0.125, 0.875, 0.125, 0.9375, 0.09375, 0.9375, 0.09375, 0.875, 0.125, 0.375, 0.125, 0.4375, 0.09375, 0.4375, 0.09375, 0.375, 0.125, 0.8125, 0.125, 0.875, 0.09375, 0.875, 0.09375, 0.8125, 0.125, 0.3125, 0.125, 0.375, 0.09375, 0.375, 0.09375, 0.3125, 0.125, 0.75, 0.125, 0.8125, 0.09375, 0.8125, 0.09375, 0.75, 0.125, 0.25, 0.125, 0.3125, 0.09375, 0.3125, 0.09375, 0.25, 0.09375, 0.4375, 0.09375, 0.5, 0.0625, 0.5, 0.0625, 0.4375, 0.09375, 0.875, 0.09375, 0.9375, 0.0625, 0.9375, 0.0625, 0.875, 0.09375, 0.375, 0.09375, 0.4375, 0.0625, 0.4375, 0.0625, 0.375, 0.09375, 0.8125, 0.09375, 0.875, 0.0625, 0.875, 0.0625, 0.8125, 0.09375, 0.3125, 0.09375, 0.375, 0.0625, 0.375, 0.0625, 0.3125, 0.09375, 0.75, 0.09375, 0.8125, 0.0625, 0.8125, 0.0625, 0.75, 0.09375, 0.25, 0.09375, 0.3125, 0.0625, 0.3125, 0.0625, 0.25, 0.09375, 0.6875, 0.09375, 0.75, 0.0625, 0.75, 0.0625, 0.6875, 0.09375, 0.1875, 0.09375, 0.25, 0.0625, 0.25, 0.0625, 0.1875, 0.09375, 0.625, 0.09375, 0.6875, 0.0625, 0.6875, 0.0625, 0.625, 0.09375, 0.125, 0.09375, 0.1875, 0.0625, 0.1875, 0.0625, 0.125, 0.09375, 0.5625, 0.09375, 0.625, 0.0625, 0.625, 0.0625, 0.5625, 0.09375, 0.0625, 0.09375, 0.125, 0.0625, 0.125, 0.0625, 0.0625, 0.09375, 0.5, 0.09375, 0.5625, 0.0625, 0.5625, 0.0625, 0.5, 0.09375, 0.9375, 0.07812, 1.0, 0.0625, 0.9375, 0.07812, 0.0, 0.09375, 0.0625, 0.0625, 0.0625, 0.0625, 0.1875, 0.0625, 0.25, 0.03125, 0.25, 0.03125, 0.1875, 0.0625, 0.625, 0.0625, 0.6875, 0.03125, 0.6875, 0.03125, 0.625, 0.0625, 0.125, 0.0625, 0.1875, 0.03125, 0.1875, 0.03125, 0.125, 0.0625, 0.5625, 0.0625, 0.625, 0.03125, 0.625, 0.03125, 0.5625, 0.0625, 0.0625, 0.0625, 0.125, 0.03125, 0.125, 0.03125, 0.0625, 0.0625, 0.5, 0.0625, 0.5625, 0.03125, 0.5625, 0.03125, 0.5, 0.0625, 0.9375, 0.04687, 1.0, 0.03125, 0.9375, 0.04687, 0.0, 0.0625, 0.0625, 0.03125, 0.0625, 0.0625, 0.4375, 0.0625, 0.5, 0.03125, 0.5, 0.03125, 0.4375, 0.0625, 0.875, 0.0625, 0.9375, 0.03125, 0.9375, 0.03125, 0.875, 0.0625, 0.375, 0.0625, 0.4375, 0.03125, 0.4375, 0.03125, 0.375, 0.0625, 0.8125, 0.0625, 0.875, 0.03125, 0.875, 0.03125, 0.8125, 0.0625, 0.3125, 0.0625, 0.375, 0.03125, 0.375, 0.03125, 0.3125, 0.0625, 0.75, 0.0625, 0.8125, 0.03125, 0.8125, 0.03125, 0.75, 0.0625, 0.25, 0.0625, 0.3125, 0.03125, 0.3125, 0.03125, 0.25, 0.0625, 0.6875, 0.0625, 0.75, 0.03125, 0.75, 0.03125, 0.6875, 0.03125, 0.375, 0.03125, 0.4375, 0.0, 0.4375, 0.0, 0.375, 0.03125, 0.8125, 0.03125, 0.875, 0.0, 0.875, 0.0, 0.8125, 0.03125, 0.3125, 0.03125, 0.375, 0.0, 0.375, 0.0, 0.3125, 0.03125, 0.75, 0.03125, 0.8125, 0.0, 0.8125, 0.0, 0.75, 0.03125, 0.25, 0.03125, 0.3125, 0.0, 0.3125, 0.0, 0.25, 0.03125, 0.6875, 0.03125, 0.75, 0.0, 0.75, 0.0, 0.6875, 0.03125, 0.1875, 0.03125, 0.25, 0.0, 0.25, 0.0, 0.1875, 0.03125, 0.625, 0.03125, 0.6875, 0.0, 0.6875, 0.0, 0.625, 0.03125, 0.125, 0.03125, 0.1875, 0.0, 0.1875, 0.0, 0.125, 0.03125, 0.5625, 0.03125, 0.625, 0.0, 0.625, 0.0, 0.5625, 0.03125, 0.0625, 0.03125, 0.125, 0.0, 0.125, 0.0, 0.0625, 0.03125, 0.5, 0.03125, 0.5625, 0.0, 0.5625, 0.0, 0.5, 0.03125, 0.9375, 0.01562, 1.0, 0.0, 0.9375, 0.01562, 0.0, 0.03125, 0.0625, 0.0, 0.0625, 0.03125, 0.4375, 0.03125, 0.5, 0.0, 0.5, 0.0, 0.4375, 0.03125, 0.875, 0.03125, 0.9375, 0.0, 0.9375, 0.0, 0.875, 1.0, 0.125, 1.0, 0.1875, 0.9687, 0.1875, 0.9687, 0.125, 1.0, 0.5625, 1.0, 0.625, 0.9688, 0.625, 0.9687, 0.5625, 1.0, 0.0625, 1.0, 0.125, 0.9687, 0.125, 0.9688, 0.0625, 1.0, 0.5, 1.0, 0.5625, 0.9687, 0.5625, 0.9687, 0.5, 1.0, 0.9375, 0.9844, 1.0, 0.9688, 0.9375, 0.9844, 0.0, 1.0, 0.0625, 0.9688, 0.0625, 1.0, 0.4375, 1.0, 0.5, 0.9687, 0.5, 0.9687, 0.4375, 1.0, 0.875, 1.0, 0.9375, 0.9688, 0.9375, 0.9687, 0.875, 1.0, 0.375, 1.0, 0.4375, 0.9687, 0.4375, 0.9688, 0.375, 1.0, 0.8125, 1.0, 0.875, 0.9687, 0.875, 0.9687, 0.8125, 1.0, 0.3125, 1.0, 0.375, 0.9688, 0.375, 0.9687, 0.3125, 1.0, 0.75, 1.0, 0.8125, 0.9687, 0.8125, 0.9688, 0.75, 1.0, 0.25, 1.0, 0.3125, 0.9687, 0.3125, 0.9688, 0.25, 1.0, 0.6875, 1.0, 0.75, 0.9688, 0.75, 0.9687, 0.6875, 1.0, 0.1875, 1.0, 0.25, 0.9688, 0.25, 0.9687, 0.1875, 1.0, 0.625, 1.0, 0.6875, 0.9687, 0.6875, 0.9688, 0.625, 0.9687, 0.8125, 0.9687, 0.875, 0.9375, 0.875, 0.9375, 0.8125, 0.9687, 0.3125, 0.9688, 0.375, 0.9375, 0.375, 0.9375, 0.3125, 0.9688, 0.75, 0.9687, 0.8125, 0.9375, 0.8125, 0.9375, 0.75, 0.9688, 0.25, 0.9687, 0.3125, 0.9375, 0.3125, 0.9375, 0.25, 0.9687, 0.6875, 0.9688, 0.75, 0.9375, 0.75, 0.9375, 0.6875, 0.9687, 0.1875, 0.9688, 0.25, 0.9375, 0.25, 0.9375, 0.1875, 0.9688, 0.625, 0.9687, 0.6875, 0.9375, 0.6875, 0.9375, 0.625, 0.9687, 0.125, 0.9687, 0.1875, 0.9375, 0.1875, 0.9375, 0.125, 0.9687, 0.5625, 0.9688, 0.625, 0.9375, 0.625, 0.9375, 0.5625, 0.9688, 0.0625, 0.9687, 0.125, 0.9375, 0.125, 0.9375, 0.0625, 0.9687, 0.5, 0.9687, 0.5625, 0.9375, 0.5625, 0.9375, 0.5, 0.9688, 0.9375, 0.9531, 1.0, 0.9375, 0.9375, 0.9531, 0.0, 0.9688, 0.0625, 0.9375, 0.0625, 0.9687, 0.4375, 0.9687, 0.5, 0.9375, 0.5, 0.9375, 0.4375, 0.9687, 0.875, 0.9688, 0.9375, 0.9375, 0.9375, 0.9375, 0.875, 0.9688, 0.375, 0.9687, 0.4375, 0.9375, 0.4375, 0.9375, 0.375, 0.9375, 0.5625, 0.9375, 0.625, 0.9062, 0.625, 0.9062, 0.5625, 0.9375, 0.0625, 0.9375, 0.125, 0.9062, 0.125, 0.9062, 0.0625, 0.9375, 0.5, 0.9375, 0.5625, 0.9062, 0.5625, 0.9062, 0.5, 0.9375, 0.9375, 0.9219, 1.0, 0.9062, 0.9375, 0.9219, 0.0, 0.9375, 0.0625, 0.9062, 0.0625, 0.9375, 0.4375, 0.9375, 0.5, 0.9062, 0.5, 0.9062, 0.4375, 0.9375, 0.875, 0.9375, 0.9375, 0.9062, 0.9375, 0.9062, 0.875, 0.9375, 0.375, 0.9375, 0.4375, 0.9062, 0.4375, 0.9062, 0.375, 0.9375, 0.8125, 0.9375, 0.875, 0.9062, 0.875, 0.9062, 0.8125, 0.9375, 0.3125, 0.9375, 0.375, 0.9062, 0.375, 0.9062, 0.3125, 0.9375, 0.75, 0.9375, 0.8125, 0.9062, 0.8125, 0.9062, 0.75, 0.9375, 0.25, 0.9375, 0.3125, 0.9062, 0.3125, 0.9062, 0.25, 0.9375, 0.6875, 0.9375, 0.75, 0.9062, 0.75, 0.9062, 0.6875, 0.9375, 0.1875, 0.9375, 0.25, 0.9062, 0.25, 0.9062, 0.1875, 0.9375, 0.625, 0.9375, 0.6875, 0.9062, 0.6875, 0.9062, 0.625, 0.9375, 0.125, 0.9375, 0.1875, 0.9062, 0.1875, 0.9062, 0.125, 0.9062, 0.3125, 0.9062, 0.375, 0.875, 0.375, 0.875, 0.3125, 0.9062, 0.75, 0.9062, 0.8125, 0.875, 0.8125, 0.875, 0.75, 0.9062, 0.25, 0.9062, 0.3125, 0.875, 0.3125, 0.875, 0.25, 0.9062, 0.6875, 0.9062, 0.75, 0.875, 0.75, 0.875, 0.6875, 0.9062, 0.1875, 0.9062, 0.25, 0.875, 0.25, 0.875, 0.1875, 0.9062, 0.625, 0.9062, 0.6875, 0.875, 0.6875, 0.875, 0.625, 0.9062, 0.125, 0.9062, 0.1875, 0.875, 0.1875, 0.875, 0.125, 0.9062, 0.5625, 0.9062, 0.625, 0.875, 0.625, 0.875, 0.5625, 0.9062, 0.0625, 0.9062, 0.125, 0.875, 0.125, 0.875, 0.0625, 0.9062, 0.5, 0.9062, 0.5625, 0.875, 0.5625, 0.875, 0.5, 0.9062, 0.9375, 0.8906, 1.0, 0.875, 0.9375, 0.8906, 0.0, 0.9062, 0.0625, 0.875, 0.0625, 0.9062, 0.4375, 0.9062, 0.5, 0.875, 0.5, 0.875, 0.4375, 0.9062, 0.875, 0.9062, 0.9375, 0.875, 0.9375, 0.875, 0.875, 0.9062, 0.375, 0.9062, 0.4375, 0.875, 0.4375, 0.875, 0.375, 0.9062, 0.8125, 0.9062, 0.875, 0.875, 0.875, 0.875, 0.8125, 0.875, 0.0625, 0.875, 0.125, 0.8438, 0.125, 0.8438, 0.0625, 0.875, 0.5, 0.875, 0.5625, 0.8437, 0.5625, 0.8437, 0.5, 0.875, 0.9375, 0.8594, 1.0, 0.8438, 0.9375, 0.8594, 0.0, 0.875, 0.0625, 0.8438, 0.0625, 0.875, 0.4375, 0.875, 0.5, 0.8437, 0.5, 0.8437, 0.4375, 0.875, 0.875, 0.875, 0.9375, 0.8438, 0.9375, 0.8438, 0.875, 0.875, 0.375, 0.875, 0.4375, 0.8437, 0.4375, 0.8438, 0.375, 0.875, 0.8125, 0.875, 0.875, 0.8438, 0.875, 0.8437, 0.8125, 0.875, 0.3125, 0.875, 0.375, 0.8438, 0.375, 0.8437, 0.3125, 0.875, 0.75, 0.875, 0.8125, 0.8437, 0.8125, 0.8438, 0.75, 0.875, 0.25, 0.875, 0.3125, 0.8437, 0.3125, 0.8438, 0.25, 0.875, 0.6875, 0.875, 0.75, 0.8438, 0.75, 0.8437, 0.6875, 0.875, 0.1875, 0.875, 0.25, 0.8438, 0.25, 0.8437, 0.1875, 0.875, 0.625, 0.875, 0.6875, 0.8437, 0.6875, 0.8438, 0.625, 0.875, 0.125, 0.875, 0.1875, 0.8437, 0.1875, 0.8438, 0.125, 0.875, 0.5625, 0.875, 0.625, 0.8438, 0.625, 0.8437, 0.5625, 0.8438, 0.75, 0.8437, 0.8125, 0.8125, 0.8125, 0.8125, 0.75, 0.8438, 0.25, 0.8437, 0.3125, 0.8125, 0.3125, 0.8125, 0.25, 0.8437, 0.6875, 0.8438, 0.75, 0.8125, 0.75, 0.8125, 0.6875, 0.8437, 0.1875, 0.8438, 0.25, 0.8125, 0.25, 0.8125, 0.1875, 0.8438, 0.625, 0.8437, 0.6875, 0.8125, 0.6875, 0.8125, 0.625, 0.8438, 0.125, 0.8437, 0.1875, 0.8125, 0.1875, 0.8125, 0.125, 0.8437, 0.5625, 0.8438, 0.625, 0.8125, 0.625, 0.8125, 0.5625, 0.8438, 0.0625, 0.8438, 0.125, 0.8125, 0.125, 0.8125, 0.0625, 0.8437, 0.5, 0.8437, 0.5625, 0.8125, 0.5625, 0.8125, 0.5, 0.8438, 0.9375, 0.8281, 1.0, 0.8125, 0.9375, 0.8281, 0.0, 0.8438, 0.0625, 0.8125, 0.0625, 0.8437, 0.4375, 0.8437, 0.5, 0.8125, 0.5, 0.8125, 0.4375, 0.8438, 0.875, 0.8438, 0.9375, 0.8125, 0.9375, 0.8125, 0.875, 0.8438, 0.375, 0.8437, 0.4375, 0.8125, 0.4375, 0.8125, 0.375, 0.8437, 0.8125, 0.8438, 0.875, 0.8125, 0.875, 0.8125, 0.8125, 0.8437, 0.3125, 0.8438, 0.375, 0.8125, 0.375, 0.8125, 0.3125, 0.8125, 0.5, 0.8125, 0.5625, 0.7812, 0.5625, 0.7812, 0.5, 0.8125, 0.9375, 0.7969, 1.0, 0.7812, 0.9375, 0.7969, 0.0, 0.8125, 0.0625, 0.7812, 0.0625, 0.8125, 0.4375, 0.8125, 0.5, 0.7812, 0.5, 0.7812, 0.4375, 0.8125, 0.875, 0.8125, 0.9375, 0.7812, 0.9375, 0.7812, 0.875, 0.8125, 0.375, 0.8125, 0.4375, 0.7812, 0.4375, 0.7812, 0.375, 0.8125, 0.8125, 0.8125, 0.875, 0.7812, 0.875, 0.7812, 0.8125, 0.8125, 0.3125, 0.8125, 0.375, 0.7812, 0.375, 0.7812, 0.3125, 0.8125, 0.75, 0.8125, 0.8125, 0.7812, 0.8125, 0.7812, 0.75, 0.8125, 0.25, 0.8125, 0.3125, 0.7812, 0.3125, 0.7812, 0.25, 0.8125, 0.6875, 0.8125, 0.75, 0.7812, 0.75, 0.7812, 0.6875, 0.8125, 0.1875, 0.8125, 0.25, 0.7812, 0.25, 0.7812, 0.1875, 0.8125, 0.625, 0.8125, 0.6875, 0.7812, 0.6875, 0.7812, 0.625, 0.8125, 0.125, 0.8125, 0.1875, 0.7812, 0.1875, 0.7812, 0.125, 0.8125, 0.5625, 0.8125, 0.625, 0.7812, 0.625, 0.7812, 0.5625, 0.8125, 0.0625, 0.8125, 0.125, 0.7812, 0.125, 0.7812, 0.0625, 0.7812, 0.25, 0.7812, 0.3125, 0.75, 0.3125, 0.75, 0.25, 0.7812, 0.6875, 0.7812, 0.75, 0.75, 0.75, 0.75, 0.6875, 0.7812, 0.1875, 0.7812, 0.25, 0.75, 0.25, 0.75, 0.1875, 0.7812, 0.625, 0.7812, 0.6875, 0.75, 0.6875, 0.75, 0.625, 0.7812, 0.125, 0.7812, 0.1875, 0.75, 0.1875, 0.75, 0.125, 0.7812, 0.5625, 0.7812, 0.625, 0.75, 0.625, 0.75, 0.5625, 0.7812, 0.0625, 0.7812, 0.125, 0.75, 0.125, 0.75, 0.0625, 0.7812, 0.5, 0.7812, 0.5625, 0.75, 0.5625, 0.75, 0.5, 0.7812, 0.9375, 0.7656, 1.0, 0.75, 0.9375, 0.7656, 0.0, 0.7812, 0.0625, 0.75, 0.0625, 0.7812, 0.4375, 0.7812, 0.5, 0.75, 0.5, 0.75, 0.4375, 0.7812, 0.875, 0.7812, 0.9375, 0.75, 0.9375, 0.75, 0.875, 0.7812, 0.375, 0.7812, 0.4375, 0.75, 0.4375, 0.75, 0.375, 0.7812, 0.8125, 0.7812, 0.875, 0.75, 0.875, 0.75, 0.8125, 0.7812, 0.3125, 0.7812, 0.375, 0.75, 0.375, 0.75, 0.3125, 0.7812, 0.75, 0.7812, 0.8125, 0.75, 0.8125, 0.75, 0.75, 0.375, 0.25, 0.375, 0.2981, 0.37, 0.3125, 0.3438, 0.3125, 0.3438, 0.25, 0.4062, 0.1875, 0.4062, 0.2399, 0.399, 0.25, 0.375, 0.25, 0.375, 0.1875, 0.4375, 0.1875, 0.4375, 0.2118, 0.4062, 0.2399, 0.4062, 0.1875, 0.4688, 0.1875, 0.4688, 0.1971, 0.4375, 0.2118, 0.4375, 0.1875, 0.5, 0.1875, 0.5, 0.1925, 0.4688, 0.1971, 0.4688, 0.1875, 0.5312, 0.1875, 0.5312, 0.1971, 0.5, 0.1925, 0.5, 0.1875, 0.5625, 0.1875, 0.5625, 0.2118, 0.5312, 0.1971, 0.5312, 0.1875, 0.625, 0.1875, 0.625, 0.25, 0.601, 0.25, 0.5938, 0.2399, 0.5938, 0.1875, 0.5938, 0.1875, 0.5938, 0.2399, 0.5625, 0.2118, 0.5625, 0.1875, 0.625, 0.75, 0.625, 0.8125, 0.5938, 0.8125, 0.5938, 0.7601, 0.601, 0.75, 0.6562, 0.4375, 0.6562, 0.5, 0.6538, 0.5, 0.6515, 0.4375, 0.6562, 0.5, 0.6562, 0.5625, 0.6515, 0.5625, 0.6538, 0.5, 0.6562, 0.5625, 0.6562, 0.625, 0.6441, 0.625, 0.6515, 0.5625, 0.6562, 0.625, 0.6562, 0.6875, 0.63, 0.6875, 0.6441, 0.625, 0.6562, 0.375, 0.6562, 0.4375, 0.6515, 0.4375, 0.6441, 0.375, 0.6562, 0.3125, 0.6562, 0.375, 0.6441, 0.375, 0.63, 0.3125, 0.6562, 0.25, 0.6562, 0.3125, 0.63, 0.3125, 0.625, 0.2981, 0.625, 0.25, 0.625, 0.25, 0.625, 0.2981, 0.601, 0.25, 0.6562, 0.6875, 0.6562, 0.75, 0.625, 0.75, 0.625, 0.7019, 0.63, 0.6875])
me_sphere.update()
me_cylinder = bpy.data.meshes.new('Cylinder')
me_cylinder.from_pydata([(7.983, 1.535, 1.535), (4.456, 1.535, 1.535), (7.983, 1.506, 1.834), (4.456, 1.506, 1.834), (7.983, 1.418, 2.122), (4.456, 1.418, 2.122), (7.983, 1.276, 2.388), (4.456, 1.276, 2.388), (7.983, 1.085, 2.62), (4.456, 1.085, 2.62), (7.983, 0.8528, 2.811), (4.456, 0.8528, 2.811), (7.983, 0.5874, 2.953), (4.456, 0.5874, 2.953), (7.983, 0.2995, 3.041), (4.456, 0.2995, 3.041), (7.983, 0.0, 3.07), (4.456, 0.0, 3.07), (7.983, -0.2995, 3.041), (4.456, -0.2995, 3.041), (7.983, -0.5874, 2.953), (4.456, -0.5874, 2.953), (7.983, -0.8528, 2.811), (4.456, -0.8528, 2.811), (7.983, -1.085, 2.62), (4.456, -1.085, 2.62), (7.983, -1.276, 2.388), (4.456, -1.276, 2.388), (7.983, -1.418, 2.122), (4.456, -1.418, 2.122), (7.983, -1.506, 1.834), (4.456, -1.506, 1.834), (7.983, -1.535, 1.535), (4.456, -1.535, 1.535), (7.983, -1.506, 1.236), (4.456, -1.506, 1.236), (7.983, -1.418, 0.9476), (4.456, -1.418, 0.9476), (7.983, -1.276, 0.6822), (4.456, -1.276, 0.6822), (7.983, -1.085, 0.4496), (4.456, -1.085, 0.4496), (7.983, -0.8528, 0.2587), (4.456, -0.8528, 0.2587), (7.983, -0.5874, 0.1168), (4.456, -0.5874, 0.1168), (7.983, -0.2995, 0.02949), (4.456, -0.2995, 0.02949), (7.983, 0.0, 1.192e-07), (4.456, 0.0, -1.192e-07), (7.983, 0.2995, 0.02949), (4.456, 0.2995, 0.02949), (7.983, 0.5874, 0.1168), (4.456, 0.5874, 0.1168), (7.983, 0.8528, 0.2587), (4.456, 0.8528, 0.2587), (7.983, 1.085, 0.4496), (4.456, 1.085, 0.4496), (7.983, 1.276, 0.6822), (4.456, 1.276, 0.6822), (7.983, 1.418, 0.9476), (4.456, 1.418, 0.9476), (7.983, 1.506, 1.236), (4.456, 1.506, 1.236)], [], [(0, 1, 3, 2), (2, 3, 5, 4), (4, 5, 7, 6), (6, 7, 9, 8), (8, 9, 11, 10), (10, 11, 13, 12), (12, 13, 15, 14), (14, 15, 17, 16), (16, 17, 19, 18), (18, 19, 21, 20), (20, 21, 23, 22), (22, 23, 25, 24), (24, 25, 27, 26), (26, 27, 29, 28), (28, 29, 31, 30), (30, 31, 33, 32), (32, 33, 35, 34), (34, 35, 37, 36), (36, 37, 39, 38), (38, 39, 41, 40), (40, 41, 43, 42), (42, 43, 45, 44), (44, 45, 47, 46), (46, 47, 49, 48), (48, 49, 51, 50), (50, 51, 53, 52), (52, 53, 55, 54), (54, 55, 57, 56), (56, 57, 59, 58), (58, 59, 61, 60), (3, 1, 63, 61, 59, 57, 55, 53, 51, 49, 47, 45, 43, 41, 39, 37, 35, 33, 31, 29, 27, 25, 23, 21, 19, 17, 15, 13, 11, 9, 7, 5), (60, 61, 63, 62), (62, 63, 1, 0), (0, 2, 4, 6, 8, 10, 12, 14, 16, 18, 20, 22, 24, 26, 28, 30, 32, 34, 36, 38, 40, 42, 44, 46, 48, 50, 52, 54, 56, 58, 60, 62)])
_uv = me_cylinder.uv_layers.new(name='UVMap')
_uv.uv.foreach_set('vector', [1.0, 0.5, 1.0, 1.0, 0.9688, 1.0, 0.9688, 0.5, 0.9688, 0.5, 0.9688, 1.0, 0.9375, 1.0, 0.9375, 0.5, 0.9375, 0.5, 0.9375, 1.0, 0.9062, 1.0, 0.9062, 0.5, 0.9062, 0.5, 0.9062, 1.0, 0.875, 1.0, 0.875, 0.5, 0.875, 0.5, 0.875, 1.0, 0.8438, 1.0, 0.8438, 0.5, 0.8438, 0.5, 0.8438, 1.0, 0.8125, 1.0, 0.8125, 0.5, 0.8125, 0.5, 0.8125, 1.0, 0.7812, 1.0, 0.7812, 0.5, 0.7812, 0.5, 0.7812, 1.0, 0.75, 1.0, 0.75, 0.5, 0.75, 0.5, 0.75, 1.0, 0.7188, 1.0, 0.7188, 0.5, 0.7188, 0.5, 0.7188, 1.0, 0.6875, 1.0, 0.6875, 0.5, 0.6875, 0.5, 0.6875, 1.0, 0.6562, 1.0, 0.6562, 0.5, 0.6562, 0.5, 0.6562, 1.0, 0.625, 1.0, 0.625, 0.5, 0.625, 0.5, 0.625, 1.0, 0.5938, 1.0, 0.5938, 0.5, 0.5938, 0.5, 0.5938, 1.0, 0.5625, 1.0, 0.5625, 0.5, 0.5625, 0.5, 0.5625, 1.0, 0.5312, 1.0, 0.5312, 0.5, 0.5312, 0.5, 0.5312, 1.0, 0.5, 1.0, 0.5, 0.5, 0.5, 0.5, 0.5, 1.0, 0.4688, 1.0, 0.4688, 0.5, 0.4688, 0.5, 0.4688, 1.0, 0.4375, 1.0, 0.4375, 0.5, 0.4375, 0.5, 0.4375, 1.0, 0.4062, 1.0, 0.4062, 0.5, 0.4062, 0.5, 0.4062, 1.0, 0.375, 1.0, 0.375, 0.5, 0.375, 0.5, 0.375, 1.0, 0.3438, 1.0, 0.3438, 0.5, 0.3438, 0.5, 0.3438, 1.0, 0.3125, 1.0, 0.3125, 0.5, 0.3125, 0.5, 0.3125, 1.0, 0.2812, 1.0, 0.2812, 0.5, 0.2812, 0.5, 0.2812, 1.0, 0.25, 1.0, 0.25, 0.5, 0.25, 0.5, 0.25, 1.0, 0.2188, 1.0, 0.2188, 0.5, 0.2188, 0.5, 0.2188, 1.0, 0.1875, 1.0, 0.1875, 0.5, 0.1875, 0.5, 0.1875, 1.0, 0.1562, 1.0, 0.1562, 0.5, 0.1562, 0.5, 0.1562, 1.0, 0.125, 1.0, 0.125, 0.5, 0.125, 0.5, 0.125, 1.0, 0.09375, 1.0, 0.09375, 0.5, 0.09375, 0.5, 0.09375, 1.0, 0.0625, 1.0, 0.0625, 0.5, 0.2968, 0.4854, 0.25, 0.49, 0.2032, 0.4854, 0.1582, 0.4717, 0.1167, 0.4496, 0.08029, 0.4197, 0.05045, 0.3833, 0.02827, 0.3418, 0.01461, 0.2968, 0.01, 0.25, 0.01461, 0.2032, 0.02827, 0.1582, 0.05045, 0.1167, 0.08029, 0.08029, 0.1167, 0.05045, 0.1582, 0.02827, 0.2032, 0.01461, 0.25, 0.01, 0.2968, 0.01461, 0.3418, 0.02827, 0.3833, 0.05045, 0.4197, 0.08029, 0.4496, 0.1167, 0.4717, 0.1582, 0.4854, 0.2032, 0.49, 0.25, 0.4854, 0.2968, 0.4717, 0.3418, 0.4496, 0.3833, 0.4197, 0.4197, 0.3833, 0.4496, 0.3418, 0.4717, 0.0625, 0.5, 0.0625, 1.0, 0.03125, 1.0, 0.03125, 0.5, 0.03125, 0.5, 0.03125, 1.0, 0.0, 1.0, 0.0, 0.5, 0.75, 0.49, 0.7968, 0.4854, 0.8418, 0.4717, 0.8833, 0.4496, 0.9197, 0.4197, 0.9496, 0.3833, 0.9717, 0.3418, 0.9854, 0.2968, 0.99, 0.25, 0.9854, 0.2032, 0.9717, 0.1582, 0.9496, 0.1167, 0.9197, 0.08029, 0.8833, 0.05045, 0.8418, 0.02827, 0.7968, 0.01461, 0.75, 0.01, 0.7032, 0.01461, 0.6582, 0.02827, 0.6167, 0.05045, 0.5803, 0.08029, 0.5504, 0.1167, 0.5283, 0.1582, 0.5146, 0.2032, 0.51, 0.25, 0.5146, 0.2968, 0.5283, 0.3418, 0.5504, 0.3833, 0.5803, 0.4197, 0.6167, 0.4496, 0.6582, 0.4717, 0.7032, 0.4854])
me_cylinder.update()

# ---- objects
ob_empty = bpy.data.objects.new('Empty', None)
ob_hull = bpy.data.objects.new('Hull', me_sphere)
ob_engine = bpy.data.objects.new('Engine', me_cylinder)
ob_point = bpy.data.objects.new('Point', light_point)
ob_point_001 = bpy.data.objects.new('Point.001', light_point_001)
ob_camera = bpy.data.objects.new('Camera', cam_camera_001)
ob_camera_001 = bpy.data.objects.new('Camera.001', cam_camera_002)

# ---- transforms, parenting, visibility, modifiers, constraints
ob_empty.location = (0.0, 0.0, 0.0)
ob_empty.rotation_euler = (1.047, 0.0, 0.0)
ob_hull.location = (0.0, 0.0, 0.0)
ob_engine.location = (0.0, 0.0, 0.0)
_m = ob_engine.modifiers.new('Array', 'ARRAY')
_m.count = 6
_m.use_relative_offset = False
_m.use_object_offset = True
_m.offset_object = ob_empty
ob_point.location = (-20.0, -20.0, 20.0)
ob_point_001.location = (20.0, -20.0, 20.0)
ob_camera.location = (0.0665, 0.0, 20.0)
ob_camera_001.location = (0.0665, -20.0, 0.0)
ob_camera_001.rotation_euler = (1.571, 0.0, 0.0)

# ---- collection membership
col_collection.objects.link(ob_empty)
col_collection.objects.link(ob_hull)
col_collection.objects.link(ob_engine)
col_collection.objects.link(ob_point)
col_collection.objects.link(ob_point_001)
col_collection.objects.link(ob_camera)
col_collection.objects.link(ob_camera_001)

# ---- scene / render settings (as saved in the file)
scene.camera = ob_camera_001
scene.frame_start = 1; scene.frame_end = 250; scene.frame_set(1)
scene.render.engine = 'BLENDER_EEVEE_NEXT'
scene.render.film_transparent = True
bpy.context.view_layer.update()

